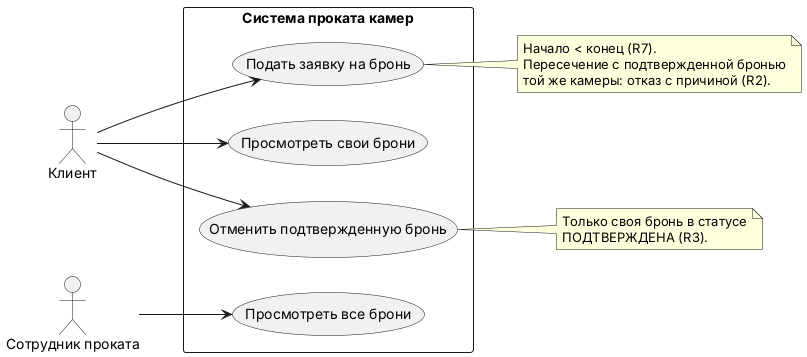

The diagram above was rendered by PlantUML. Its source (embedded in the PNG):
@startuml
left to right direction
actor "Клиент" as Client
actor "Сотрудник проката" as Staff
rectangle "Система проката камер" {
usecase "Подать заявку на бронь" as UC_Submit
usecase "Просмотреть свои брони" as UC_ViewOwn
usecase "Отменить подтвержденную бронь" as UC_Cancel
usecase "Просмотреть все брони" as UC_ViewAll
}
Client --> UC_Submit
Client --> UC_ViewOwn
Client --> UC_Cancel
Staff --> UC_ViewAll
note right of UC_Submit
Начало < конец (R7).
Пересечение с подтвержденной бронью
той же камеры: отказ с причиной (R2).
end note
note right of UC_Cancel
Только своя бронь в статусе
ПОДТВЕРЖДЕНА (R3).
end note
@enduml